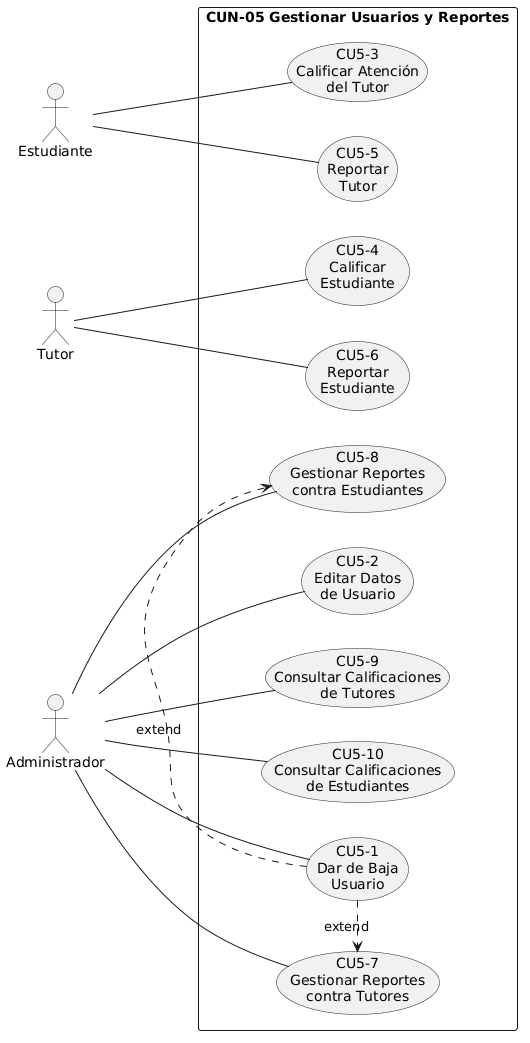

The diagram above was rendered by PlantUML. Its source (embedded in the PNG):
@startuml
skinparam packageStyle rectangle
left to right direction

actor Estudiante
actor Tutor
actor Administrador

rectangle "CUN-05 Gestionar Usuarios y Reportes" {
  usecase "CU5-1\nDar de Baja\nUsuario" as CU5_1
  usecase "CU5-2\nEditar Datos\nde Usuario" as CU5_2
  usecase "CU5-3\nCalificar Atención\ndel Tutor" as CU5_3
  usecase "CU5-4\nCalificar\nEstudiante" as CU5_4
  usecase "CU5-5\nReportar\nTutor" as CU5_5
  usecase "CU5-6\nReportar\nEstudiante" as CU5_6
  usecase "CU5-7\nGestionar Reportes\ncontra Tutores" as CU5_7
  usecase "CU5-8\nGestionar Reportes\ncontra Estudiantes" as CU5_8
  usecase "CU5-9\nConsultar Calificaciones\nde Tutores" as CU5_9
  usecase "CU5-10\nConsultar Calificaciones\nde Estudiantes" as CU5_10
}

Estudiante -- CU5_3
Estudiante -- CU5_5

Tutor -- CU5_4
Tutor -- CU5_6

Administrador -- CU5_1
Administrador -- CU5_2
Administrador -- CU5_7
Administrador -- CU5_8
Administrador -- CU5_9
Administrador -- CU5_10

CU5_1 .> CU5_7 : «extend»
CU5_1 .> CU5_8 : «extend»
@enduml